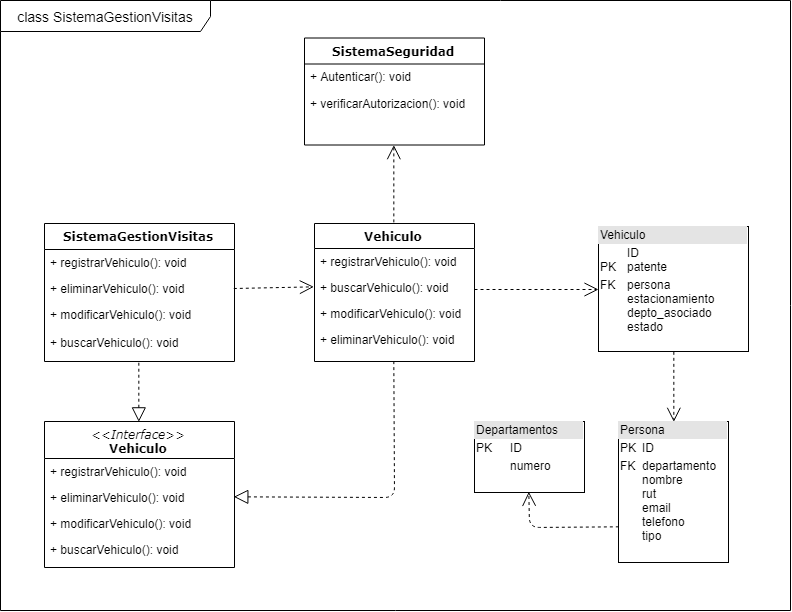

The diagram above was exported from draw.io. Its source (the exported page's mxGraphModel, read from the mxfile embedded in the PNG):
<mxGraphModel dx="1400" dy="672" grid="1" gridSize="10" guides="1" tooltips="1" connect="1" arrows="1" fold="1" page="1" pageScale="1" pageWidth="1100" pageHeight="850" background="#ffffff" math="0" shadow="0">
  <root>
    <mxCell id="0" />
    <mxCell id="1" parent="0" />
    <mxCell id="GkAajKtFIGLuhse4K5WX-2" value="&lt;font style=&quot;font-size: 14px&quot;&gt;class SistemaGestionVisitas&lt;/font&gt;" style="shape=umlFrame;whiteSpace=wrap;html=1;width=210;height=31;" parent="1" vertex="1">
      <mxGeometry x="40" y="80" width="790" height="610" as="geometry" />
    </mxCell>
    <mxCell id="78961159f06e98e8-17" value="SistemaSeguridad" style="swimlane;html=1;fontStyle=1;align=center;verticalAlign=top;childLayout=stackLayout;horizontal=1;startSize=26;horizontalStack=0;resizeParent=1;resizeLast=0;collapsible=1;marginBottom=0;swimlaneFillColor=#ffffff;rounded=0;shadow=0;comic=0;labelBackgroundColor=none;strokeColor=#000000;strokeWidth=1;fillColor=none;fontFamily=Verdana;fontSize=12;fontColor=#000000;" parent="1" vertex="1">
      <mxGeometry x="344" y="117.5" width="180" height="107" as="geometry" />
    </mxCell>
    <mxCell id="78961159f06e98e8-20" value="+ Autenticar(): void" style="text;html=1;strokeColor=none;fillColor=none;align=left;verticalAlign=top;spacingLeft=4;spacingRight=4;whiteSpace=wrap;overflow=hidden;rotatable=0;points=[[0,0.5],[1,0.5]];portConstraint=eastwest;" parent="78961159f06e98e8-17" vertex="1">
      <mxGeometry y="26" width="180" height="26" as="geometry" />
    </mxCell>
    <mxCell id="78961159f06e98e8-27" value="+ verificarAutorizacion(): void" style="text;html=1;strokeColor=none;fillColor=none;align=left;verticalAlign=top;spacingLeft=4;spacingRight=4;whiteSpace=wrap;overflow=hidden;rotatable=0;points=[[0,0.5],[1,0.5]];portConstraint=eastwest;" parent="78961159f06e98e8-17" vertex="1">
      <mxGeometry y="52" width="180" height="26" as="geometry" />
    </mxCell>
    <mxCell id="78961159f06e98e8-69" value="Vehiculo" style="swimlane;html=1;fontStyle=1;align=center;verticalAlign=top;childLayout=stackLayout;horizontal=1;startSize=25;horizontalStack=0;resizeParent=1;resizeLast=0;collapsible=1;marginBottom=0;swimlaneFillColor=#ffffff;rounded=0;shadow=0;comic=0;labelBackgroundColor=none;strokeColor=#000000;strokeWidth=1;fillColor=none;fontFamily=Verdana;fontSize=12;fontColor=#000000;" parent="1" vertex="1">
      <mxGeometry x="354" y="303" width="160" height="138" as="geometry" />
    </mxCell>
    <mxCell id="ipyEARP5-KEgsoyCmI8W-16" value="+ registrarVehiculo(): void" style="text;html=1;strokeColor=none;fillColor=none;align=left;verticalAlign=top;spacingLeft=4;spacingRight=4;whiteSpace=wrap;overflow=hidden;rotatable=0;points=[[0,0.5],[1,0.5]];portConstraint=eastwest;" parent="78961159f06e98e8-69" vertex="1">
      <mxGeometry y="25" width="160" height="26" as="geometry" />
    </mxCell>
    <mxCell id="ipyEARP5-KEgsoyCmI8W-19" value="+ buscarVehiculo(): void" style="text;html=1;strokeColor=none;fillColor=none;align=left;verticalAlign=top;spacingLeft=4;spacingRight=4;whiteSpace=wrap;overflow=hidden;rotatable=0;points=[[0,0.5],[1,0.5]];portConstraint=eastwest;" parent="78961159f06e98e8-69" vertex="1">
      <mxGeometry y="51" width="160" height="26" as="geometry" />
    </mxCell>
    <mxCell id="ipyEARP5-KEgsoyCmI8W-18" value="+ modificarVehiculo(): void" style="text;html=1;strokeColor=none;fillColor=none;align=left;verticalAlign=top;spacingLeft=4;spacingRight=4;whiteSpace=wrap;overflow=hidden;rotatable=0;points=[[0,0.5],[1,0.5]];portConstraint=eastwest;" parent="78961159f06e98e8-69" vertex="1">
      <mxGeometry y="77" width="160" height="26" as="geometry" />
    </mxCell>
    <mxCell id="ipyEARP5-KEgsoyCmI8W-17" value="+ eliminarVehiculo(): void" style="text;html=1;strokeColor=none;fillColor=none;align=left;verticalAlign=top;spacingLeft=4;spacingRight=4;whiteSpace=wrap;overflow=hidden;rotatable=0;points=[[0,0.5],[1,0.5]];portConstraint=eastwest;" parent="78961159f06e98e8-69" vertex="1">
      <mxGeometry y="103" width="160" height="26" as="geometry" />
    </mxCell>
    <mxCell id="ipyEARP5-KEgsoyCmI8W-5" value="SistemaGestionVisitas" style="swimlane;html=1;fontStyle=1;align=center;verticalAlign=top;childLayout=stackLayout;horizontal=1;startSize=26;horizontalStack=0;resizeParent=1;resizeLast=0;collapsible=1;marginBottom=0;swimlaneFillColor=#ffffff;rounded=0;shadow=0;comic=0;labelBackgroundColor=none;strokeColor=#000000;strokeWidth=1;fillColor=none;fontFamily=Verdana;fontSize=12;fontColor=#000000;" parent="1" vertex="1">
      <mxGeometry x="84" y="303" width="190" height="138" as="geometry" />
    </mxCell>
    <mxCell id="ipyEARP5-KEgsoyCmI8W-6" value="+ registrarVehiculo(): void" style="text;html=1;strokeColor=none;fillColor=none;align=left;verticalAlign=top;spacingLeft=4;spacingRight=4;whiteSpace=wrap;overflow=hidden;rotatable=0;points=[[0,0.5],[1,0.5]];portConstraint=eastwest;" parent="ipyEARP5-KEgsoyCmI8W-5" vertex="1">
      <mxGeometry y="26" width="190" height="26" as="geometry" />
    </mxCell>
    <mxCell id="ipyEARP5-KEgsoyCmI8W-7" value="+ eliminarVehiculo(): void" style="text;html=1;strokeColor=none;fillColor=none;align=left;verticalAlign=top;spacingLeft=4;spacingRight=4;whiteSpace=wrap;overflow=hidden;rotatable=0;points=[[0,0.5],[1,0.5]];portConstraint=eastwest;" parent="ipyEARP5-KEgsoyCmI8W-5" vertex="1">
      <mxGeometry y="52" width="190" height="26" as="geometry" />
    </mxCell>
    <mxCell id="ipyEARP5-KEgsoyCmI8W-8" value="+ modificarVehiculo(): void" style="text;html=1;strokeColor=none;fillColor=none;align=left;verticalAlign=top;spacingLeft=4;spacingRight=4;whiteSpace=wrap;overflow=hidden;rotatable=0;points=[[0,0.5],[1,0.5]];portConstraint=eastwest;" parent="ipyEARP5-KEgsoyCmI8W-5" vertex="1">
      <mxGeometry y="78" width="190" height="26" as="geometry" />
    </mxCell>
    <mxCell id="ipyEARP5-KEgsoyCmI8W-10" value="+ buscarVehiculo(): void" style="text;html=1;strokeColor=none;fillColor=none;align=left;verticalAlign=top;spacingLeft=4;spacingRight=4;whiteSpace=wrap;overflow=hidden;rotatable=0;points=[[0,0.5],[1,0.5]];portConstraint=eastwest;" parent="1" vertex="1">
      <mxGeometry x="84" y="408.5" width="190" height="26" as="geometry" />
    </mxCell>
    <mxCell id="ipyEARP5-KEgsoyCmI8W-11" value="&lt;i style=&quot;font-weight: normal&quot;&gt;&lt;font style=&quot;font-size: 12px&quot;&gt;&amp;lt;&amp;lt;Interface&amp;gt;&amp;gt;&lt;/font&gt;&lt;/i&gt;&lt;br&gt;Vehiculo" style="swimlane;html=1;fontStyle=1;align=center;verticalAlign=top;childLayout=stackLayout;horizontal=1;startSize=37;horizontalStack=0;resizeParent=1;resizeLast=0;collapsible=1;marginBottom=0;swimlaneFillColor=#ffffff;rounded=0;shadow=0;comic=0;labelBackgroundColor=none;strokeColor=#000000;strokeWidth=1;fillColor=none;fontFamily=Verdana;fontSize=12;fontColor=#000000;" parent="1" vertex="1">
      <mxGeometry x="84" y="501" width="190" height="146" as="geometry" />
    </mxCell>
    <mxCell id="ipyEARP5-KEgsoyCmI8W-12" value="+ registrarVehiculo(): void" style="text;html=1;strokeColor=none;fillColor=none;align=left;verticalAlign=top;spacingLeft=4;spacingRight=4;whiteSpace=wrap;overflow=hidden;rotatable=0;points=[[0,0.5],[1,0.5]];portConstraint=eastwest;" parent="ipyEARP5-KEgsoyCmI8W-11" vertex="1">
      <mxGeometry y="37" width="190" height="26" as="geometry" />
    </mxCell>
    <mxCell id="ipyEARP5-KEgsoyCmI8W-13" value="+ eliminarVehiculo(): void" style="text;html=1;strokeColor=none;fillColor=none;align=left;verticalAlign=top;spacingLeft=4;spacingRight=4;whiteSpace=wrap;overflow=hidden;rotatable=0;points=[[0,0.5],[1,0.5]];portConstraint=eastwest;" parent="ipyEARP5-KEgsoyCmI8W-11" vertex="1">
      <mxGeometry y="63" width="190" height="26" as="geometry" />
    </mxCell>
    <mxCell id="ipyEARP5-KEgsoyCmI8W-14" value="+ modificarVehiculo(): void" style="text;html=1;strokeColor=none;fillColor=none;align=left;verticalAlign=top;spacingLeft=4;spacingRight=4;whiteSpace=wrap;overflow=hidden;rotatable=0;points=[[0,0.5],[1,0.5]];portConstraint=eastwest;" parent="ipyEARP5-KEgsoyCmI8W-11" vertex="1">
      <mxGeometry y="89" width="190" height="26" as="geometry" />
    </mxCell>
    <mxCell id="ipyEARP5-KEgsoyCmI8W-15" value="+ buscarVehiculo(): void" style="text;html=1;strokeColor=none;fillColor=none;align=left;verticalAlign=top;spacingLeft=4;spacingRight=4;whiteSpace=wrap;overflow=hidden;rotatable=0;points=[[0,0.5],[1,0.5]];portConstraint=eastwest;" parent="ipyEARP5-KEgsoyCmI8W-11" vertex="1">
      <mxGeometry y="115" width="190" height="26" as="geometry" />
    </mxCell>
    <mxCell id="ipyEARP5-KEgsoyCmI8W-20" value="" style="endArrow=none;html=1;exitX=1;exitY=0.5;exitDx=0;exitDy=0;endSize=6;endFill=0;startArrow=block;startFill=0;startSize=12;dashed=1;entryX=0.5;entryY=1;entryDx=0;entryDy=0;" parent="1" source="ipyEARP5-KEgsoyCmI8W-13" target="78961159f06e98e8-69" edge="1">
      <mxGeometry width="50" height="50" relative="1" as="geometry">
        <mxPoint x="384" y="620" as="sourcePoint" />
        <mxPoint x="434" y="450" as="targetPoint" />
        <Array as="points">
          <mxPoint x="434" y="577" />
        </Array>
      </mxGeometry>
    </mxCell>
    <mxCell id="ipyEARP5-KEgsoyCmI8W-22" value="" style="endArrow=none;html=1;dashed=1;exitX=0.5;exitY=1;exitDx=0;exitDy=0;entryX=0.5;entryY=0;entryDx=0;entryDy=0;startArrow=open;startFill=0;startSize=12;" parent="1" source="78961159f06e98e8-17" target="78961159f06e98e8-69" edge="1">
      <mxGeometry width="50" height="50" relative="1" as="geometry">
        <mxPoint x="544" y="114" as="sourcePoint" />
        <mxPoint x="594" y="64" as="targetPoint" />
      </mxGeometry>
    </mxCell>
    <mxCell id="ipyEARP5-KEgsoyCmI8W-26" value="&lt;div style=&quot;box-sizing: border-box ; width: 100% ; background: #e4e4e4 ; padding: 2px&quot;&gt;Vehiculo&lt;/div&gt;&lt;table style=&quot;width: 100% ; font-size: 1em&quot; cellpadding=&quot;2&quot; cellspacing=&quot;0&quot;&gt;&lt;tbody&gt;&lt;tr&gt;&lt;td&gt;&lt;br&gt;PK&lt;/td&gt;&lt;td&gt;ID&lt;br&gt;patente&lt;br&gt;&lt;/td&gt;&lt;/tr&gt;&lt;tr&gt;&lt;td&gt;FK&lt;br&gt;&lt;br&gt;&lt;br&gt;&lt;br&gt;&lt;/td&gt;&lt;td&gt;persona&lt;br&gt;estacionamiento&lt;br&gt;depto_asociado&lt;br&gt;estado&lt;/td&gt;&lt;/tr&gt;&lt;tr&gt;&lt;td&gt;&lt;/td&gt;&lt;td&gt;&lt;br&gt;&lt;br&gt;&lt;/td&gt;&lt;/tr&gt;&lt;/tbody&gt;&lt;/table&gt;" style="verticalAlign=top;align=left;overflow=fill;html=1;" parent="1" vertex="1">
      <mxGeometry x="638" y="306" width="150" height="125" as="geometry" />
    </mxCell>
    <mxCell id="ipyEARP5-KEgsoyCmI8W-27" value="&lt;div style=&quot;box-sizing: border-box ; width: 100% ; background: #e4e4e4 ; padding: 2px&quot;&gt;Persona&lt;/div&gt;&lt;table style=&quot;width: 100% ; font-size: 1em&quot; cellpadding=&quot;2&quot; cellspacing=&quot;0&quot;&gt;&lt;tbody&gt;&lt;tr&gt;&lt;td&gt;PK&lt;/td&gt;&lt;td&gt;ID&lt;/td&gt;&lt;/tr&gt;&lt;tr&gt;&lt;td&gt;FK&lt;br&gt;&lt;br&gt;&lt;br&gt;&lt;br&gt;&lt;br&gt;&lt;br&gt;&lt;/td&gt;&lt;td&gt;departamento&lt;br&gt;nombre&lt;br&gt;rut&lt;br&gt;email&lt;br&gt;telefono&lt;br&gt;tipo&lt;/td&gt;&lt;/tr&gt;&lt;tr&gt;&lt;td&gt;&lt;/td&gt;&lt;td&gt;&lt;br&gt;&lt;br&gt;&lt;/td&gt;&lt;/tr&gt;&lt;/tbody&gt;&lt;/table&gt;" style="verticalAlign=top;align=left;overflow=fill;html=1;" parent="1" vertex="1">
      <mxGeometry x="658" y="501" width="110" height="141" as="geometry" />
    </mxCell>
    <mxCell id="ipyEARP5-KEgsoyCmI8W-33" value="" style="endArrow=open;html=1;dashed=1;startArrow=none;startFill=0;startSize=6;endFill=0;endSize=12;exitX=0.5;exitY=1;exitDx=0;exitDy=0;entryX=0.5;entryY=0;entryDx=0;entryDy=0;" parent="1" source="ipyEARP5-KEgsoyCmI8W-26" target="ipyEARP5-KEgsoyCmI8W-27" edge="1">
      <mxGeometry width="50" height="50" relative="1" as="geometry">
        <mxPoint x="712.5" y="434.5" as="sourcePoint" />
        <mxPoint x="712.5" y="479.5" as="targetPoint" />
      </mxGeometry>
    </mxCell>
    <mxCell id="ipyEARP5-KEgsoyCmI8W-34" value="" style="endArrow=open;html=1;dashed=1;exitX=1;exitY=0.5;exitDx=0;exitDy=0;entryX=0;entryY=0.5;entryDx=0;entryDy=0;startArrow=none;startFill=0;endFill=0;startSize=6;endSize=12;" parent="1" source="ipyEARP5-KEgsoyCmI8W-7" target="ipyEARP5-KEgsoyCmI8W-19" edge="1">
      <mxGeometry width="50" height="50" relative="1" as="geometry">
        <mxPoint x="274" y="395" as="sourcePoint" />
        <mxPoint x="324" y="345" as="targetPoint" />
      </mxGeometry>
    </mxCell>
    <mxCell id="ipyEARP5-KEgsoyCmI8W-35" value="" style="endArrow=open;html=1;dashed=1;endFill=0;startSize=6;endSize=12;" parent="1" edge="1">
      <mxGeometry width="50" height="50" relative="1" as="geometry">
        <mxPoint x="514" y="369" as="sourcePoint" />
        <mxPoint x="638" y="369" as="targetPoint" />
      </mxGeometry>
    </mxCell>
    <mxCell id="ipyEARP5-KEgsoyCmI8W-37" value="" style="endArrow=none;html=1;dashed=1;exitX=0.5;exitY=0;exitDx=0;exitDy=0;entryX=0.5;entryY=1;entryDx=0;entryDy=0;endFill=0;startArrow=block;startFill=0;startSize=12;" parent="1" source="ipyEARP5-KEgsoyCmI8W-11" target="ipyEARP5-KEgsoyCmI8W-5" edge="1">
      <mxGeometry width="50" height="50" relative="1" as="geometry">
        <mxPoint x="158" y="511" as="sourcePoint" />
        <mxPoint x="208" y="461" as="targetPoint" />
      </mxGeometry>
    </mxCell>
    <mxCell id="ipyEARP5-KEgsoyCmI8W-38" value="&lt;div style=&quot;box-sizing: border-box ; width: 100% ; background: #e4e4e4 ; padding: 2px&quot;&gt;Departamentos&lt;/div&gt;&lt;table style=&quot;width: 100% ; font-size: 1em&quot; cellpadding=&quot;2&quot; cellspacing=&quot;0&quot;&gt;&lt;tbody&gt;&lt;tr&gt;&lt;td&gt;PK&lt;/td&gt;&lt;td&gt;ID&lt;/td&gt;&lt;/tr&gt;&lt;tr&gt;&lt;td&gt;&lt;br&gt;&lt;/td&gt;&lt;td&gt;numero&lt;/td&gt;&lt;/tr&gt;&lt;tr&gt;&lt;td&gt;&lt;/td&gt;&lt;td&gt;&lt;br&gt;&lt;/td&gt;&lt;/tr&gt;&lt;/tbody&gt;&lt;/table&gt;" style="verticalAlign=top;align=left;overflow=fill;html=1;" parent="1" vertex="1">
      <mxGeometry x="514" y="501" width="110" height="71" as="geometry" />
    </mxCell>
    <mxCell id="ipyEARP5-KEgsoyCmI8W-41" value="" style="endArrow=open;html=1;dashed=1;startArrow=none;startFill=0;startSize=6;endFill=0;endSize=12;exitX=0;exitY=0.75;exitDx=0;exitDy=0;entryX=0.5;entryY=1;entryDx=0;entryDy=0;" parent="1" source="ipyEARP5-KEgsoyCmI8W-27" target="ipyEARP5-KEgsoyCmI8W-38" edge="1">
      <mxGeometry width="50" height="50" relative="1" as="geometry">
        <mxPoint x="722.5" y="465.5" as="sourcePoint" />
        <mxPoint x="722.5" y="510.5" as="targetPoint" />
        <Array as="points">
          <mxPoint x="569" y="607" />
        </Array>
      </mxGeometry>
    </mxCell>
  </root>
</mxGraphModel>